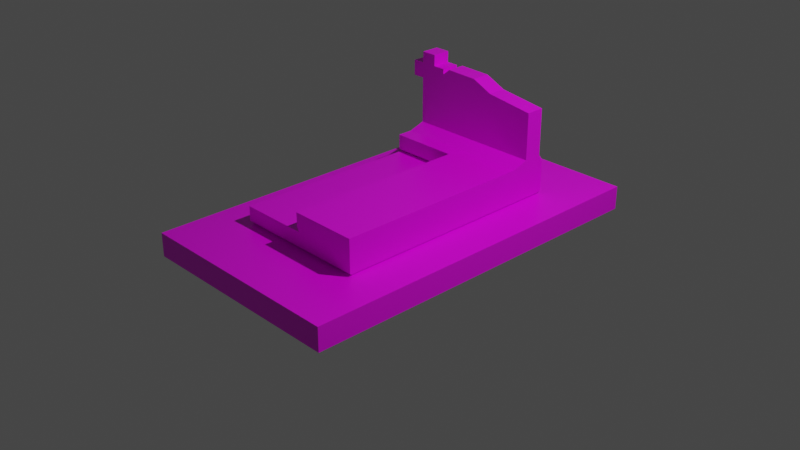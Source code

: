 # Source: Gr_b_5.blend  (saved by Blender 2.90.8; exported with 4.5.12 LTS)
import bpy
from mathutils import Matrix  # noqa: F401  (used for matrix-valued properties, if any)

bpy.ops.wm.read_factory_settings(use_empty=True)
scene = bpy.context.scene
scene.name = 'Scene'

# ---- collections
col_collection = bpy.data.collections.new('Collection'); scene.collection.children.link(col_collection)

# ---- images (referenced by path relative to the original .blend; pixels are not part of the script)
import os
ASSET_DIR = os.environ.get("B2B_ASSET_DIR", "")  # directory of the original .blend (textures are referenced by path, not embedded)
HERE = os.path.dirname(os.path.abspath(__file__))  # packed textures are extracted next to this script under _unpacked/

def load_image(name, relpath, width, height, colorspace="sRGB"):
    """Load a texture the original file referenced (path relative to the .blend, or extracted next to this script)."""
    p = next((c for c in (os.path.join(HERE, relpath), os.path.join(ASSET_DIR, relpath)) if relpath and os.path.exists(c)), "")
    if p:
        img = bpy.data.images.load(p, check_existing=True)
        img.name = name
    else:  # same state as the original file: an image datablock whose file is absent (Cycles renders it pink)
        img = bpy.data.images.new(name, width, height)
        img.source = "FILE"
        img.filepath = "//" + (relpath or name)
    img.colorspace_settings.name = colorspace
    return img
img_main_txtr_png_001 = load_image('main_txtr.png.001', 'main_txtr.png', 1024, 1024, 'sRGB')

# ---- materials (node trees are filled in below, after node groups)
mat_material = bpy.data.materials.new('Material')
mat_material.alpha_threshold = 0.0
mat_material.use_transparent_shadow = False
mat_material.line_color = (0.0, 0.0, 0.0, 1.0)

# ---- material node trees
mat_material.use_nodes = True; mat_material.node_tree.nodes.clear()
_N = mat_material.node_tree.nodes; _L = mat_material.node_tree.links
n0 = _N.new('ShaderNodeOutputMaterial'); n0.name = 'Material Output'; n0.location = (300, 300)
n1 = _N.new('ShaderNodeBsdfPrincipled'); n1.name = 'Principled BSDF'; n1.location = (10, 300)
n1.distribution = 'GGX'
n1.subsurface_method = 'BURLEY'
n1.inputs[2].default_value = 0.4
n1.inputs[3].default_value = 1.45
n1.inputs[27].default_value = (0.0, 0.0, 0.0, 1.0)
n1.inputs[28].default_value = 1.0
n2 = _N.new('ShaderNodeTexImage'); n2.name = 'Image Texture'; n2.location = (-284, 172)
n2.image = img_main_txtr_png_001
_L.new(n1.outputs[0], n0.inputs[0])
_L.new(n2.outputs[0], n1.inputs[0])
n0.is_active_output = True

# ---- world
world_world = bpy.data.worlds.new('World'); scene.world = world_world
world_world.use_nodes = True; world_world.node_tree.nodes.clear()
_N = world_world.node_tree.nodes; _L = world_world.node_tree.links
n0 = _N.new('ShaderNodeOutputWorld'); n0.name = 'World Output'; n0.location = (300, 300)
n1 = _N.new('ShaderNodeBackground'); n1.name = 'Background'; n1.location = (10, 300)
n1.inputs[0].default_value = (0.05088, 0.05088, 0.05088, 1.0)
_L.new(n1.outputs[0], n0.inputs[0])
n0.is_active_output = True
world_world.color = (0.05088, 0.05088, 0.05088)
world_world.use_sun_shadow = False
world_world.sun_shadow_jitter_overblur = 0.0

# ---- cameras
cam_camera = bpy.data.cameras.new('Camera')
cam_camera.clip_end = 100.0
cam_camera.ortho_scale = 7.314

# ---- lights
light_light = bpy.data.lights.new('Light', 'POINT')
light_light.transmission_factor = 0.0
light_light.energy = 1000.0
light_light.shadow_soft_size = 0.1
light_light.shadow_maximum_resolution = 0.006
light_light.use_absolute_resolution = True

# ---- meshes
me_cube = bpy.data.meshes.new('Cube')
me_cube.from_pydata([(0.7229, 1.274, 0.1193), (1.182, 2.038, -0.1439), (0.7229, -1.263, 0.1193), (1.182, -2.038, -0.1439), (-0.7273, 1.274, 0.1193), (-1.182, 2.038, -0.1439), (-0.7273, -1.263, 0.1193), (-1.182, -2.038, -0.1439), (1.182, -2.038, 0.1115), (-1.182, -2.038, 0.1115), (1.182, 2.038, 0.1115), (-1.182, 2.038, 0.1115), (0.7439, -1.301, 0.3095), (-0.7439, -1.301, 0.3095), (0.7439, 1.301, 0.3095), (-0.7439, 1.301, 0.3095), (0.0, 2.038, -0.1439), (0.0, -2.038, 0.1115), (0.0, -2.038, -0.1439), (0.0, 2.038, 0.1115), (-0.002221, -1.263, 0.1193), (-0.002221, 1.274, 0.1193), (0.0276, -1.301, 0.3095), (0.0, 1.301, 0.3095), (-1.182, 1.1, -0.1439), (1.182, 1.1, 0.1115), (-1.182, 1.1, 0.1115), (1.182, 1.1, -0.1439), (0.7229, 0.6901, 0.1193), (-0.7273, 0.6901, 0.1193), (0.7439, 0.7025, 0.3095), (-0.7439, 0.7428, 0.3095), (0.0276, 0.7428, 0.3095), (0.0, 1.1, -0.1439), (0.7439, 0.7025, 0.5054), (0.7439, -1.301, 0.5054), (-0.7439, 0.7025, 0.5054), (-0.7439, 1.301, 0.5054), (0.0, 1.301, 0.5054), (0.7439, 1.301, 0.5054), (0.0, -1.301, 0.5054), (0.0, 0.7025, 0.5054), (-0.7439, 1.301, 0.3481), (-0.7439, 0.7025, 0.3481), (0.0, -1.301, 0.3481), (0.0, 0.7025, 0.3481), (0.0, 1.301, 0.3481), (0.7439, 1.301, 0.3481), (0.7439, -1.301, 0.3481), (0.7439, 0.7025, 0.3481), (-1.182, 1.569, 0.1115), (1.182, 1.569, -0.1439), (-0.7273, 0.9821, 0.1193), (-0.7439, 1.022, 0.3095), (-1.182, 1.569, -0.1439), (1.182, 1.569, 0.1115), (0.7229, 0.9821, 0.1193), (0.7439, 1.002, 0.3095), (0.0, 1.569, -0.1439), (-0.7439, 0.8721, 0.5054), (0.7439, 0.8721, 0.5054), (0.0, 0.8721, 0.5054), (0.7439, 1.002, 0.3481), (-0.7439, 1.002, 0.3481), (-0.7439, 1.051, 1.067), (-0.7439, 1.253, 1.067), (-1.188e-08, 1.253, 1.236), (0.7439, 1.253, 1.067), (0.7439, 1.051, 1.067), (-1.188e-08, 1.051, 1.236), (-1.188e-08, 1.253, 0.564), (0.7439, 1.253, 0.564), (0.7439, 1.051, 0.564), (-1.188e-08, 1.051, 0.564), (-0.7439, 1.051, 0.564), (-0.7439, 1.253, 0.564), (-0.9097, 2.038, -0.1439), (-0.9097, -2.038, 0.1115), (-0.5603, -1.263, 0.1193), (-0.5662, -1.301, 0.3095), (-0.9097, -2.038, -0.1439), (-0.9097, 2.038, 0.1115), (-0.5603, 1.274, 0.1193), (-0.5726, 1.301, 0.3095), (-0.9097, 1.1, -0.1439), (-0.5662, 0.7428, 0.3095), (-0.5726, 1.301, 0.5054), (-0.5726, 0.7025, 0.5054), (-0.5726, 1.301, 0.3481), (-0.5726, 0.7025, 0.3481), (-0.5726, 0.8721, 0.5054), (-0.9097, 1.569, -0.1439), (-0.5726, 1.253, 1.067), (-0.5726, 1.051, 1.067), (-0.5726, 1.253, 0.564), (-0.5726, 1.051, 0.564), (-0.5693, -2.038, -0.1439), (-0.5693, 2.038, 0.1115), (-0.3515, 1.274, 0.1193), (-0.3583, 1.301, 0.3095), (-0.344, 0.7428, 0.3095), (-0.3583, 1.301, 0.5054), (-0.3583, 0.7025, 0.5054), (-0.3583, 1.301, 0.3481), (-0.3583, 0.8721, 0.5054), (-0.3583, 1.253, 1.245), (-0.3583, 1.051, 1.245), (-0.3583, 1.253, 0.564), (-0.5693, 2.038, -0.1439), (-0.5693, -2.038, 0.1115), (-0.3515, -1.263, 0.1193), (-0.344, -1.301, 0.3095), (-0.5693, 1.1, -0.1439), (-0.3583, 0.7025, 0.3481), (-0.5693, 1.569, -0.1439), (-0.3583, 1.051, 0.564), (0.3612, -2.038, -0.1439), (0.3612, 2.038, 0.1115), (0.2194, 1.274, 0.1193), (0.2273, 1.301, 0.3095), (0.3612, 2.038, -0.1439), (0.3612, -2.038, 0.1115), (0.2194, -1.263, 0.1193), (0.2465, -1.301, 0.3095), (0.3612, 1.1, -0.1439), (0.2273, 1.301, 0.5054), (0.2273, -1.301, 0.5054), (0.2273, 0.7025, 0.5054), (0.2273, -1.301, 0.3481), (0.2273, 1.301, 0.3481), (0.2273, 0.8721, 0.5054), (0.3612, 1.569, -0.1439), (0.2273, 1.253, 1.134), (0.2273, 1.051, 1.134), (0.2273, 1.051, 0.564), (0.2273, 1.253, 0.564), (-0.7439, 1.051, 1.235), (-0.7439, 1.253, 1.235), (-0.5726, 1.253, 1.235), (-0.5726, 1.051, 1.235), (-0.8715, 1.051, 1.067), (-0.8715, 1.253, 1.067), (-0.4389, 1.253, 1.178), (-0.4389, 1.051, 1.178), (-0.8715, 1.051, 1.235), (-0.8715, 1.253, 1.235), (-0.4389, 1.253, 1.235), (-0.4389, 1.051, 1.235), (-0.7439, 1.051, 1.356), (-0.7439, 1.253, 1.356), (-0.5726, 1.253, 1.356), (-0.5726, 1.051, 1.356), (-0.7439, -1.301, 0.1498), (-0.7439, 1.301, 0.1498), (0.7439, -1.301, 0.1498), (0.7439, 1.301, 0.1498), (0.0, 1.301, 0.1498), (0.004436, -1.301, 0.1498), (0.7439, 0.7025, 0.1498), (-0.7439, 0.709, 0.1498), (-0.7439, 1.005, 0.1498), (0.7439, 1.002, 0.1498), (-0.5715, -1.301, 0.1498), (-0.5726, 1.301, 0.1498), (-0.3583, 1.301, 0.1498), (-0.356, -1.301, 0.1498), (0.2273, 1.301, 0.1498), (0.2304, -1.301, 0.1498)], [], [(159, 152, 13, 31), (80, 77, 9, 7), (54, 50, 11, 5), (124, 27, 3, 116), (27, 25, 8, 3), (120, 117, 10, 1), (78, 6, 9, 77), (28, 2, 8, 25), (52, 4, 11, 50), (118, 0, 10, 117), (85, 31, 13, 79), (167, 154, 12, 123), (163, 153, 15, 83), (161, 155, 14, 57), (166, 156, 23, 119), (165, 157, 22, 111), (129, 46, 38, 125), (98, 21, 19, 97), (122, 20, 17, 121), (108, 97, 19, 16), (112, 33, 18, 96), (116, 121, 17, 18), (114, 58, 33, 112), (45, 44, 40, 41), (154, 158, 30, 12), (63, 43, 36, 59), (6, 29, 26, 9), (56, 28, 25, 55), (51, 55, 25, 27), (131, 51, 27, 124), (7, 9, 26, 24), (160, 159, 31, 53), (127, 41, 40, 126), (130, 61, 41, 127), (90, 59, 36, 87), (128, 48, 35, 126), (48, 49, 34, 35), (62, 47, 39, 60), (113, 45, 41, 102), (88, 42, 37, 86), (83, 15, 42, 88), (100, 32, 45, 113), (57, 14, 47, 62), (12, 30, 49, 48), (123, 12, 48, 128), (53, 31, 43, 63), (32, 22, 44, 45), (119, 23, 46, 129), (15, 53, 63, 42), (30, 57, 62, 49), (49, 62, 60, 34), (72, 71, 67, 68), (135, 70, 66, 132), (153, 160, 53, 15), (120, 1, 51, 131), (1, 10, 55, 51), (0, 56, 55, 10), (42, 63, 59, 37), (108, 16, 58, 114), (158, 161, 57, 30), (29, 52, 50, 26), (24, 26, 50, 54), (64, 93, 139, 136), (132, 66, 69, 133), (115, 73, 69, 106), (75, 74, 64, 65), (134, 72, 68, 133), (94, 75, 65, 92), (86, 37, 75, 94), (130, 60, 72, 134), (37, 59, 74, 75), (104, 61, 73, 115), (125, 38, 70, 135), (60, 39, 71, 72), (59, 90, 95, 74), (101, 86, 94, 107), (107, 94, 92, 105), (74, 95, 93, 64), (105, 92, 93, 106), (5, 76, 91, 54), (31, 85, 89, 43), (99, 83, 88, 103), (103, 88, 86, 101), (43, 89, 87, 36), (104, 90, 87, 102), (54, 91, 84, 24), (24, 84, 80, 7), (5, 11, 81, 76), (4, 82, 81, 11), (152, 162, 79, 13), (164, 163, 83, 99), (100, 85, 79, 111), (110, 78, 77, 109), (96, 109, 77, 80), (18, 17, 109, 96), (20, 110, 109, 17), (32, 100, 111, 22), (156, 164, 99, 23), (61, 104, 102, 41), (46, 103, 101, 38), (23, 99, 103, 46), (66, 105, 106, 69), (70, 107, 105, 66), (38, 101, 107, 70), (90, 104, 115, 95), (95, 115, 106, 93), (76, 108, 114, 91), (85, 100, 113, 89), (89, 113, 102, 87), (91, 114, 112, 84), (84, 112, 96, 80), (76, 81, 97, 108), (82, 98, 97, 81), (162, 165, 111, 79), (39, 125, 135, 71), (61, 130, 134, 73), (73, 134, 133, 69), (67, 132, 133, 68), (16, 120, 131, 58), (71, 135, 132, 67), (14, 119, 129, 47), (22, 123, 128, 44), (44, 128, 126, 40), (60, 130, 127, 34), (34, 127, 126, 35), (58, 131, 124, 33), (3, 8, 121, 116), (2, 122, 121, 8), (47, 129, 125, 39), (155, 166, 119, 14), (157, 167, 123, 22), (21, 118, 117, 19), (16, 19, 117, 120), (33, 124, 116, 18), (139, 138, 150, 151), (64, 136, 144, 140), (137, 65, 141, 145), (92, 65, 137, 138), (143, 142, 146, 147), (141, 140, 144, 145), (138, 139, 147, 146), (65, 64, 140, 141), (92, 138, 146, 142), (139, 93, 143, 147), (136, 137, 145, 144), (150, 149, 148, 151), (138, 137, 149, 150), (136, 139, 151, 148), (137, 136, 148, 149), (20, 122, 167, 157), (0, 118, 166, 155), (78, 110, 165, 162), (21, 98, 164, 156), (98, 82, 163, 164), (6, 78, 162, 152), (28, 56, 161, 158), (4, 52, 160, 153), (52, 29, 159, 160), (2, 28, 158, 154), (110, 20, 157, 165), (118, 21, 156, 166), (56, 0, 155, 161), (82, 4, 153, 163), (122, 2, 154, 167), (29, 6, 152, 159)])
_uv = me_cube.uv_layers.new(name='UVMap')
_uv.uv.foreach_set('vector', [0.8521, 0.5, 0.8521, 0.5, 0.8521, 0.5, 0.8521, 0.5, 0.8521, 0.5, 0.8521, 0.5, 0.8521, 0.5, 0.8521, 0.5, 0.8521, 0.5, 0.8521, 0.5, 0.8521, 0.5, 0.8521, 0.5, 0.8521, 0.5, 0.8521, 0.5, 0.8521, 0.5, 0.8521, 0.5, 0.8521, 0.5, 0.8521, 0.5, 0.8521, 0.5, 0.8521, 0.5, 0.8521, 0.5, 0.8521, 0.5, 0.8521, 0.5, 0.8521, 0.5, 0.8521, 0.5, 0.8521, 0.5, 0.8521, 0.5, 0.8521, 0.5, 0.8521, 0.5, 0.8521, 0.5, 0.8521, 0.5, 0.8521, 0.5, 0.8521, 0.5, 0.8521, 0.5, 0.8521, 0.5, 0.8521, 0.5, 0.8521, 0.5, 0.8521, 0.5, 0.8521, 0.5, 0.8521, 0.5, 0.8521, 0.5, 0.8521, 0.5, 0.8521, 0.5, 0.8521, 0.5, 0.8521, 0.5, 0.8521, 0.5, 0.8521, 0.5, 0.8521, 0.5, 0.8521, 0.5, 0.8521, 0.5, 0.8521, 0.5, 0.8521, 0.5, 0.8521, 0.5, 0.8521, 0.5, 0.8521, 0.5, 0.8521, 0.5, 0.8521, 0.5, 0.8521, 0.5, 0.8521, 0.5, 0.8521, 0.5, 0.8521, 0.5, 0.8521, 0.5, 0.8521, 0.5, 0.8521, 0.5, 0.8521, 0.5, 0.8521, 0.5, 0.8521, 0.5, 0.8521, 0.5, 0.8521, 0.5, 0.8521, 0.5, 0.8521, 0.5, 0.8521, 0.5, 0.8521, 0.5, 0.8521, 0.5, 0.8521, 0.5, 0.8521, 0.5, 0.8521, 0.5, 0.8521, 0.5, 0.8521, 0.5, 0.8521, 0.5, 0.8521, 0.5, 0.8521, 0.5, 0.8521, 0.5, 0.8521, 0.5, 0.8521, 0.5, 0.8521, 0.5, 0.8521, 0.5, 0.8521, 0.5, 0.8521, 0.5, 0.8521, 0.5, 0.8521, 0.5, 0.8521, 0.5, 0.8521, 0.5, 0.8521, 0.5, 0.8521, 0.5, 0.8521, 0.5, 0.8521, 0.5, 0.8521, 0.5, 0.8521, 0.5, 0.8521, 0.5, 0.8521, 0.5, 0.8521, 0.5, 0.8521, 0.5, 0.8521, 0.5, 0.8521, 0.5, 0.8521, 0.5, 0.8521, 0.5, 0.8521, 0.5, 0.8521, 0.5, 0.8521, 0.5, 0.8521, 0.5, 0.8521, 0.5, 0.8521, 0.5, 0.8521, 0.5, 0.8521, 0.5, 0.8521, 0.5, 0.8521, 0.5, 0.8521, 0.5, 0.8521, 0.5, 0.8521, 0.5, 0.8521, 0.5, 0.8521, 0.5, 0.8521, 0.5, 0.8521, 0.5, 0.8521, 0.5, 0.8521, 0.5, 0.8521, 0.5, 0.8521, 0.5, 0.8521, 0.5, 0.8521, 0.5, 0.8521, 0.5, 0.8521, 0.5, 0.8521, 0.5, 0.8521, 0.5, 0.8521, 0.5, 0.8521, 0.5, 0.8521, 0.5, 0.8521, 0.5, 0.8521, 0.5, 0.8521, 0.5, 0.8521, 0.5, 0.8521, 0.5, 0.8521, 0.5, 0.8521, 0.5, 0.8521, 0.5, 0.8521, 0.5, 0.8521, 0.5, 0.8521, 0.5, 0.8521, 0.5, 0.8521, 0.5, 0.8521, 0.5, 0.8521, 0.5, 0.8521, 0.5, 0.8521, 0.5, 0.8521, 0.5, 0.8521, 0.5, 0.8521, 0.5, 0.8521, 0.5, 0.8521, 0.5, 0.8521, 0.5, 0.8513, 0.5, 0.8513, 0.5, 0.8513, 0.5, 0.8513, 0.5, 0.8631, 0.5, 0.8631, 0.5, 0.8631, 0.5, 0.8631, 0.5, 0.8513, 0.5, 0.8513, 0.5, 0.8513, 0.5, 0.8513, 0.5, 0.8513, 0.5, 0.8513, 0.5, 0.8513, 0.5, 0.8513, 0.5, 0.8513, 0.5, 0.8513, 0.5, 0.8513, 0.5, 0.8513, 0.5, 0.8513, 0.5, 0.8513, 0.5, 0.8513, 0.5, 0.8513, 0.5, 0.8631, 0.5, 0.8631, 0.5, 0.8631, 0.5, 0.8631, 0.5, 0.8513, 0.5, 0.8513, 0.5, 0.8513, 0.5, 0.8513, 0.5, 0.8513, 0.5, 0.8513, 0.5, 0.8513, 0.5, 0.8513, 0.5, 0.8513, 0.5, 0.8513, 0.5, 0.8513, 0.5, 0.8513, 0.5, 0.8521, 0.5, 0.8521, 0.5, 0.8521, 0.5, 0.8521, 0.5, 0.8521, 0.5, 0.8521, 0.5, 0.8521, 0.5, 0.8521, 0.5, 0.8521, 0.5, 0.8521, 0.5, 0.8521, 0.5, 0.8521, 0.5, 0.8521, 0.5, 0.8521, 0.5, 0.8521, 0.5, 0.8521, 0.5, 0.8521, 0.5, 0.8521, 0.5, 0.8521, 0.5, 0.8521, 0.5, 0.8521, 0.5, 0.8521, 0.5, 0.8521, 0.5, 0.8521, 0.5, 0.8521, 0.5, 0.8521, 0.5, 0.8521, 0.5, 0.8521, 0.5, 0.8521, 0.5, 0.8521, 0.5, 0.8521, 0.5, 0.8521, 0.5, 0.8521, 0.5, 0.8521, 0.5, 0.8521, 0.5, 0.8521, 0.5, 0.8521, 0.5, 0.8521, 0.5, 0.8521, 0.5, 0.8521, 0.5, 0.8521, 0.5, 0.8521, 0.5, 0.8521, 0.5, 0.8521, 0.5, 0.8521, 0.5, 0.8521, 0.5, 0.8521, 0.5, 0.8521, 0.5, 0.8521, 0.5, 0.8521, 0.5, 0.8521, 0.5, 0.8521, 0.5, 0.8521, 0.5, 0.8521, 0.5, 0.8521, 0.5, 0.8521, 0.5, 0.8521, 0.5, 0.8521, 0.5, 0.8521, 0.5, 0.8521, 0.5, 0.8521, 0.5, 0.8521, 0.5, 0.8521, 0.5, 0.8521, 0.5, 0.8521, 0.5, 0.8521, 0.5, 0.8521, 0.5, 0.8521, 0.5, 0.8521, 0.5, 0.8521, 0.5, 0.8521, 0.5, 0.8521, 0.5, 0.8521, 0.5, 0.8521, 0.5, 0.8521, 0.5, 0.8521, 0.5, 0.8521, 0.5, 0.8521, 0.5, 0.8521, 0.5, 0.8521, 0.5, 0.8521, 0.5, 0.8521, 0.5, 0.8521, 0.5, 0.8521, 0.5, 0.8521, 0.5, 0.8521, 0.5, 0.8521, 0.5, 0.8521, 0.5, 0.8521, 0.5, 0.8521, 0.5, 0.8521, 0.5, 0.8521, 0.5, 0.8521, 0.5, 0.8521, 0.5, 0.8521, 0.5, 0.8521, 0.5, 0.8521, 0.5, 0.8521, 0.5, 0.8521, 0.5, 0.8521, 0.5, 0.8521, 0.5, 0.8521, 0.5, 0.8521, 0.5, 0.8521, 0.5, 0.8521, 0.5, 0.8521, 0.5, 0.8521, 0.5, 0.8521, 0.5, 0.8521, 0.5, 0.8521, 0.5, 0.8521, 0.5, 0.8521, 0.5, 0.8521, 0.5, 0.8521, 0.5, 0.8521, 0.5, 0.8521, 0.5, 0.8521, 0.5, 0.8521, 0.5, 0.8521, 0.5, 0.8521, 0.5, 0.8631, 0.5, 0.8631, 0.5, 0.8631, 0.5, 0.8631, 0.5, 0.8513, 0.5, 0.8513, 0.5, 0.8513, 0.5, 0.8513, 0.5, 0.8521, 0.5, 0.8521, 0.5, 0.8521, 0.5, 0.8521, 0.5, 0.8521, 0.5, 0.8521, 0.5, 0.8521, 0.5, 0.8521, 0.5, 0.8521, 0.5, 0.8521, 0.5, 0.8521, 0.5, 0.8521, 0.5, 0.8521, 0.5, 0.8521, 0.5, 0.8521, 0.5, 0.8521, 0.5, 0.8521, 0.5, 0.8521, 0.5, 0.8521, 0.5, 0.8521, 0.5, 0.8521, 0.5, 0.8521, 0.5, 0.8521, 0.5, 0.8521, 0.5, 0.8521, 0.5, 0.8521, 0.5, 0.8521, 0.5, 0.8521, 0.5, 0.8521, 0.5, 0.8521, 0.5, 0.8521, 0.5, 0.8521, 0.5, 0.8521, 0.5, 0.8521, 0.5, 0.8521, 0.5, 0.8521, 0.5, 0.8521, 0.5, 0.8521, 0.5, 0.8521, 0.5, 0.8521, 0.5, 0.8521, 0.5, 0.8521, 0.5, 0.8521, 0.5, 0.8521, 0.5, 0.8521, 0.5, 0.8521, 0.5, 0.8521, 0.5, 0.8521, 0.5, 0.8521, 0.5, 0.8521, 0.5, 0.8521, 0.5, 0.8521, 0.5, 0.8521, 0.5, 0.8521, 0.5, 0.8521, 0.5, 0.8521, 0.5, 0.8521, 0.5, 0.8521, 0.5, 0.8521, 0.5, 0.8521, 0.5, 0.8521, 0.5, 0.8521, 0.5, 0.8521, 0.5, 0.8521, 0.5, 0.8521, 0.5, 0.8521, 0.5, 0.8521, 0.5, 0.8521, 0.5, 0.8521, 0.5, 0.8521, 0.5, 0.8521, 0.5, 0.8521, 0.5, 0.8513, 0.5, 0.8513, 0.5, 0.8513, 0.5, 0.8513, 0.5, 0.8521, 0.5, 0.8521, 0.5, 0.8521, 0.5, 0.8521, 0.5, 0.8521, 0.5, 0.8521, 0.5, 0.8521, 0.5, 0.8521, 0.5, 0.8521, 0.5, 0.8521, 0.5, 0.8521, 0.5, 0.8521, 0.5, 0.8521, 0.5, 0.8521, 0.5, 0.8521, 0.5, 0.8521, 0.5, 0.8521, 0.5, 0.8521, 0.5, 0.8521, 0.5, 0.8521, 0.5, 0.8521, 0.5, 0.8521, 0.5, 0.8521, 0.5, 0.8521, 0.5, 0.8631, 0.5, 0.8631, 0.5, 0.8631, 0.5, 0.8631, 0.5, 0.8521, 0.5, 0.8521, 0.5, 0.8521, 0.5, 0.8521, 0.5, 0.8521, 0.5, 0.8521, 0.5, 0.8521, 0.5, 0.8521, 0.5, 0.8521, 0.5, 0.8521, 0.5, 0.8521, 0.5, 0.8521, 0.5, 0.8521, 0.5, 0.8521, 0.5, 0.8521, 0.5, 0.8521, 0.5, 0.8521, 0.5, 0.8521, 0.5, 0.8521, 0.5, 0.8521, 0.5, 0.8521, 0.5, 0.8521, 0.5, 0.8521, 0.5, 0.8521, 0.5, 0.8521, 0.5, 0.8521, 0.5, 0.8521, 0.5, 0.8521, 0.5, 0.8521, 0.5, 0.8521, 0.5, 0.8521, 0.5, 0.8521, 0.5, 0.8521, 0.5, 0.8521, 0.5, 0.8521, 0.5, 0.8521, 0.5, 0.8521, 0.5, 0.8521, 0.5, 0.8521, 0.5, 0.8521, 0.5, 0.8521, 0.5, 0.8521, 0.5, 0.8521, 0.5, 0.8521, 0.5, 0.8521, 0.5, 0.8521, 0.5, 0.8521, 0.5, 0.8521, 0.5, 0.8513, 0.5, 0.8513, 0.5, 0.8513, 0.5, 0.8513, 0.5, 0.8513, 0.5, 0.8513, 0.5, 0.8513, 0.5, 0.8513, 0.5, 0.8521, 0.5, 0.8521, 0.5, 0.8521, 0.5, 0.8521, 0.5, 0.8521, 0.5, 0.8521, 0.5, 0.8521, 0.5, 0.8521, 0.5, 0.8521, 0.5, 0.8521, 0.5, 0.8521, 0.5, 0.8521, 0.5, 0.8521, 0.5, 0.8521, 0.5, 0.8521, 0.5, 0.8521, 0.5, 0.8521, 0.5, 0.8521, 0.5, 0.8521, 0.5, 0.8521, 0.5, 0.8521, 0.5, 0.8521, 0.5, 0.8521, 0.5, 0.8521, 0.5, 0.8521, 0.5, 0.8521, 0.5, 0.8521, 0.5, 0.8521, 0.5, 0.8521, 0.5, 0.8521, 0.5, 0.8521, 0.5, 0.8521, 0.5, 0.8521, 0.5, 0.8521, 0.5, 0.8521, 0.5, 0.8521, 0.5, 0.8521, 0.5, 0.8521, 0.5, 0.8521, 0.5, 0.8521, 0.5, 0.8521, 0.5, 0.8521, 0.5, 0.8521, 0.5, 0.8521, 0.5, 0.8521, 0.5, 0.8521, 0.5, 0.8521, 0.5, 0.8521, 0.5, 0.8521, 0.5, 0.8521, 0.5, 0.8521, 0.5, 0.8521, 0.5, 0.8521, 0.5, 0.8521, 0.5, 0.8521, 0.5, 0.8521, 0.5, 0.8521, 0.5, 0.8521, 0.5, 0.8521, 0.5, 0.8521, 0.5, 0.8521, 0.5, 0.8521, 0.5, 0.8521, 0.5, 0.8521, 0.5, 0.8521, 0.5, 0.8521, 0.5, 0.8521, 0.5, 0.8521, 0.5, 0.8521, 0.5, 0.8521, 0.5, 0.8521, 0.5, 0.8521, 0.5, 0.8521, 0.5, 0.8521, 0.5, 0.8521, 0.5, 0.8521, 0.5, 0.8521, 0.5, 0.8521, 0.5, 0.8521, 0.5, 0.8521, 0.5, 0.8521, 0.5, 0.8521, 0.5, 0.8521, 0.5, 0.8521, 0.5, 0.8521, 0.5, 0.8521, 0.5, 0.8521, 0.5, 0.8521, 0.5, 0.8521, 0.5, 0.8521, 0.5, 0.8521, 0.5, 0.8521, 0.5, 0.8521, 0.5, 0.8521, 0.5, 0.8521, 0.5, 0.8521, 0.5, 0.8521, 0.5, 0.8521, 0.5, 0.8521, 0.5, 0.8521, 0.5, 0.8521, 0.5, 0.8521, 0.5, 0.8521, 0.5, 0.8521, 0.5, 0.8521, 0.5, 0.8521, 0.5, 0.8521, 0.5, 0.8521, 0.5, 0.8624, 0.5, 0.8624, 0.5, 0.8624, 0.5, 0.8624, 0.5, 0.8624, 0.5, 0.8624, 0.5, 0.8624, 0.5, 0.8624, 0.5, 0.8624, 0.5, 0.8624, 0.5, 0.8624, 0.5, 0.8624, 0.5, 0.8624, 0.5, 0.8624, 0.5, 0.8624, 0.5, 0.8624, 0.5, 0.8624, 0.5, 0.8624, 0.5, 0.8624, 0.5, 0.8624, 0.5, 0.8624, 0.5, 0.8624, 0.5, 0.8624, 0.5, 0.8624, 0.5, 0.8624, 0.5, 0.8624, 0.5, 0.8624, 0.5, 0.8624, 0.5, 0.8624, 0.5, 0.8624, 0.5, 0.8624, 0.5, 0.8624, 0.5, 0.8624, 0.5, 0.8624, 0.5, 0.8624, 0.5, 0.8624, 0.5, 0.8624, 0.5, 0.8624, 0.5, 0.8624, 0.5, 0.8624, 0.5, 0.8624, 0.5, 0.8624, 0.5, 0.8624, 0.5, 0.8624, 0.5, 0.8624, 0.5, 0.8624, 0.5, 0.8624, 0.5, 0.8624, 0.5, 0.8624, 0.5, 0.8624, 0.5, 0.8624, 0.5, 0.8624, 0.5, 0.8624, 0.5, 0.8624, 0.5, 0.8624, 0.5, 0.8624, 0.5, 0.8624, 0.5, 0.8624, 0.5, 0.8624, 0.5, 0.8624, 0.5, 0.8624, 0.5, 0.8624, 0.5, 0.8624, 0.5, 0.8624, 0.5])
me_cube.materials.append(mat_material)
me_cube.use_remesh_preserve_volume = False
me_cube.use_remesh_preserve_attributes = False
me_cube.use_mirror_vertex_groups = False
me_cube.update()

# ---- objects
ob_cube = bpy.data.objects.new('Cube', me_cube)
ob_light = bpy.data.objects.new('Light', light_light)
ob_camera = bpy.data.objects.new('Camera', cam_camera)

# ---- transforms, parenting, visibility, modifiers, constraints
ob_cube.location = (0.0, 0.0, 0.0)
ob_cube.lock_rotations_4d = False
ob_cube.empty_display_type = 'ARROWS'
ob_cube.lineart.crease_threshold = 0.0
ob_light.location = (4.076, 1.005, 5.904)
ob_light.rotation_euler = (0.6503, 0.05522, 1.866)
ob_light.lock_rotations_4d = False
ob_light.empty_display_type = 'ARROWS'
ob_light.color = (0.0, 0.0, 0.0, 0.0)
ob_light.lineart.crease_threshold = 0.0
ob_camera.location = (7.359, -6.926, 4.958)
ob_camera.rotation_euler = (1.109, 0.0, 0.8149)
ob_camera.lock_rotations_4d = False
ob_camera.empty_display_type = 'ARROWS'
ob_camera.color = (0.0, 0.0, 0.0, 0.0)
ob_camera.display_type = 'WIRE'
ob_camera.lineart.crease_threshold = 0.0

# ---- collection membership
col_collection.objects.link(ob_cube)
col_collection.objects.link(ob_light)
col_collection.objects.link(ob_camera)

# ---- scene / render settings (as saved in the file)
scene.camera = ob_camera
scene.frame_start = 1; scene.frame_end = 250; scene.frame_set(16)
scene.render.engine = 'BLENDER_EEVEE_NEXT'
scene.cycles.use_denoising = False
scene.cycles.samples = 128
scene.cycles.sampling_pattern = 'TABULATED_SOBOL'
scene.cycles.use_adaptive_sampling = False
scene.cycles.use_light_tree = False
scene.view_settings.view_transform = 'Filmic'
bpy.context.view_layer.update()
